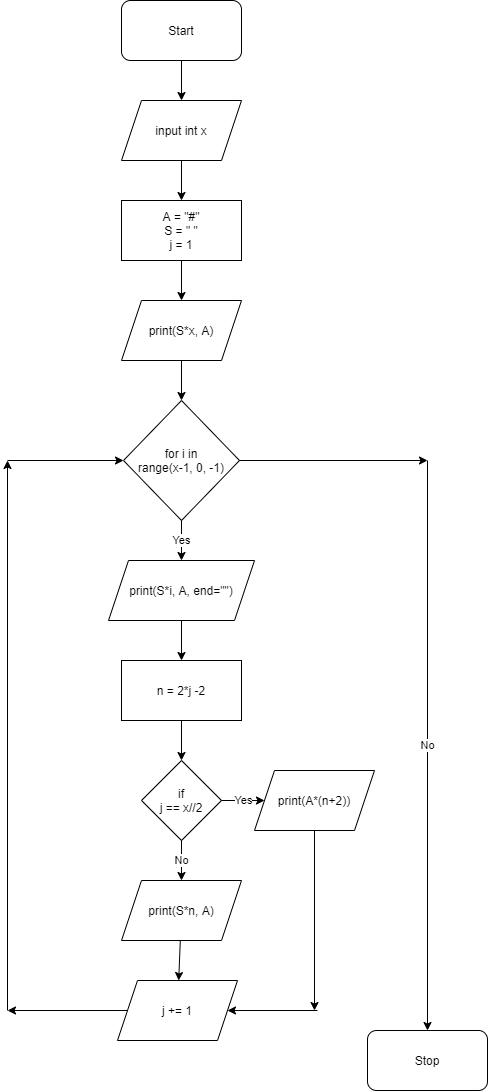

The diagram above was exported from draw.io. Its source (the exported page's mxGraphModel, read from the mxfile embedded in the PNG):
<mxGraphModel dx="1614" dy="782" grid="1" gridSize="10" guides="1" tooltips="1" connect="1" arrows="1" fold="1" page="1" pageScale="1" pageWidth="827" pageHeight="1169" math="0" shadow="0">
  <root>
    <mxCell id="0" />
    <mxCell id="1" parent="0" />
    <mxCell id="2" value="Start" style="rounded=1;whiteSpace=wrap;html=1;" vertex="1" parent="1">
      <mxGeometry x="354" y="40" width="120" height="60" as="geometry" />
    </mxCell>
    <mxCell id="3" value="input int x" style="shape=parallelogram;perimeter=parallelogramPerimeter;whiteSpace=wrap;html=1;fixedSize=1;" vertex="1" parent="1">
      <mxGeometry x="354" y="140" width="120" height="60" as="geometry" />
    </mxCell>
    <mxCell id="4" value="A = &quot;#&quot;&lt;br&gt;S = &quot; &quot;&lt;br&gt;j = 1" style="rounded=0;whiteSpace=wrap;html=1;" vertex="1" parent="1">
      <mxGeometry x="354" y="240" width="120" height="60" as="geometry" />
    </mxCell>
    <mxCell id="5" value="print(S*x, A)" style="shape=parallelogram;perimeter=parallelogramPerimeter;whiteSpace=wrap;html=1;fixedSize=1;" vertex="1" parent="1">
      <mxGeometry x="354" y="340" width="120" height="60" as="geometry" />
    </mxCell>
    <mxCell id="6" value="for i in&lt;br&gt;range(x-1, 0, -1)" style="rhombus;whiteSpace=wrap;html=1;" vertex="1" parent="1">
      <mxGeometry x="356" y="440" width="116" height="120" as="geometry" />
    </mxCell>
    <mxCell id="7" value="if&lt;br&gt;j == x//2" style="rhombus;whiteSpace=wrap;html=1;" vertex="1" parent="1">
      <mxGeometry x="374" y="800" width="80" height="80" as="geometry" />
    </mxCell>
    <mxCell id="8" value="print(S*i, A, end=&quot;&quot;)" style="shape=parallelogram;perimeter=parallelogramPerimeter;whiteSpace=wrap;html=1;fixedSize=1;" vertex="1" parent="1">
      <mxGeometry x="341" y="600" width="146" height="60" as="geometry" />
    </mxCell>
    <mxCell id="9" value="n = 2*j -2" style="rounded=0;whiteSpace=wrap;html=1;" vertex="1" parent="1">
      <mxGeometry x="354" y="700" width="120" height="60" as="geometry" />
    </mxCell>
    <mxCell id="10" value="print(A*(n+2))" style="shape=parallelogram;perimeter=parallelogramPerimeter;whiteSpace=wrap;html=1;fixedSize=1;" vertex="1" parent="1">
      <mxGeometry x="487" y="810" width="120" height="60" as="geometry" />
    </mxCell>
    <mxCell id="11" value="print(S*n, A)" style="shape=parallelogram;perimeter=parallelogramPerimeter;whiteSpace=wrap;html=1;fixedSize=1;" vertex="1" parent="1">
      <mxGeometry x="354" y="920" width="120" height="60" as="geometry" />
    </mxCell>
    <mxCell id="12" value="j += 1" style="shape=parallelogram;perimeter=parallelogramPerimeter;whiteSpace=wrap;html=1;fixedSize=1;" vertex="1" parent="1">
      <mxGeometry x="350" y="1020" width="120" height="60" as="geometry" />
    </mxCell>
    <mxCell id="13" value="Stop" style="rounded=1;whiteSpace=wrap;html=1;" vertex="1" parent="1">
      <mxGeometry x="600" y="1070" width="120" height="60" as="geometry" />
    </mxCell>
    <mxCell id="14" value="" style="endArrow=classic;html=1;" edge="1" parent="1" source="2" target="3">
      <mxGeometry width="50" height="50" relative="1" as="geometry">
        <mxPoint x="530" y="310" as="sourcePoint" />
        <mxPoint x="580" y="260" as="targetPoint" />
      </mxGeometry>
    </mxCell>
    <mxCell id="15" value="" style="endArrow=classic;html=1;" edge="1" parent="1" source="3" target="4">
      <mxGeometry width="50" height="50" relative="1" as="geometry">
        <mxPoint x="530" y="310" as="sourcePoint" />
        <mxPoint x="580" y="260" as="targetPoint" />
      </mxGeometry>
    </mxCell>
    <mxCell id="16" value="" style="endArrow=classic;html=1;" edge="1" parent="1" source="4" target="5">
      <mxGeometry width="50" height="50" relative="1" as="geometry">
        <mxPoint x="530" y="310" as="sourcePoint" />
        <mxPoint x="580" y="260" as="targetPoint" />
      </mxGeometry>
    </mxCell>
    <mxCell id="17" value="" style="endArrow=classic;html=1;" edge="1" parent="1" source="5" target="6">
      <mxGeometry width="50" height="50" relative="1" as="geometry">
        <mxPoint x="530" y="310" as="sourcePoint" />
        <mxPoint x="580" y="260" as="targetPoint" />
      </mxGeometry>
    </mxCell>
    <mxCell id="18" value="Yes" style="endArrow=classic;html=1;" edge="1" parent="1" source="6" target="8">
      <mxGeometry width="50" height="50" relative="1" as="geometry">
        <mxPoint x="530" y="710" as="sourcePoint" />
        <mxPoint x="580" y="660" as="targetPoint" />
      </mxGeometry>
    </mxCell>
    <mxCell id="19" value="" style="endArrow=classic;html=1;" edge="1" parent="1" source="8" target="9">
      <mxGeometry width="50" height="50" relative="1" as="geometry">
        <mxPoint x="530" y="710" as="sourcePoint" />
        <mxPoint x="580" y="660" as="targetPoint" />
      </mxGeometry>
    </mxCell>
    <mxCell id="20" value="" style="endArrow=classic;html=1;" edge="1" parent="1" source="9" target="7">
      <mxGeometry width="50" height="50" relative="1" as="geometry">
        <mxPoint x="530" y="710" as="sourcePoint" />
        <mxPoint x="580" y="660" as="targetPoint" />
      </mxGeometry>
    </mxCell>
    <mxCell id="21" value="Yes" style="endArrow=classic;html=1;" edge="1" parent="1" source="7" target="10">
      <mxGeometry width="50" height="50" relative="1" as="geometry">
        <mxPoint x="530" y="710" as="sourcePoint" />
        <mxPoint x="580" y="660" as="targetPoint" />
      </mxGeometry>
    </mxCell>
    <mxCell id="22" value="No" style="endArrow=classic;html=1;" edge="1" parent="1" source="7" target="11">
      <mxGeometry width="50" height="50" relative="1" as="geometry">
        <mxPoint x="530" y="710" as="sourcePoint" />
        <mxPoint x="580" y="660" as="targetPoint" />
      </mxGeometry>
    </mxCell>
    <mxCell id="23" value="" style="endArrow=classic;html=1;" edge="1" parent="1" source="11" target="12">
      <mxGeometry width="50" height="50" relative="1" as="geometry">
        <mxPoint x="530" y="1010" as="sourcePoint" />
        <mxPoint x="580" y="960" as="targetPoint" />
      </mxGeometry>
    </mxCell>
    <mxCell id="24" value="" style="endArrow=classic;html=1;" edge="1" parent="1" source="10">
      <mxGeometry width="50" height="50" relative="1" as="geometry">
        <mxPoint x="530" y="1010" as="sourcePoint" />
        <mxPoint x="547" y="1050" as="targetPoint" />
      </mxGeometry>
    </mxCell>
    <mxCell id="25" value="" style="endArrow=classic;html=1;" edge="1" parent="1" target="12">
      <mxGeometry width="50" height="50" relative="1" as="geometry">
        <mxPoint x="550" y="1050" as="sourcePoint" />
        <mxPoint x="580" y="960" as="targetPoint" />
      </mxGeometry>
    </mxCell>
    <mxCell id="26" value="" style="endArrow=classic;html=1;" edge="1" parent="1" source="6">
      <mxGeometry width="50" height="50" relative="1" as="geometry">
        <mxPoint x="530" y="810" as="sourcePoint" />
        <mxPoint x="660" y="500" as="targetPoint" />
      </mxGeometry>
    </mxCell>
    <mxCell id="27" value="No" style="endArrow=classic;html=1;" edge="1" parent="1" target="13">
      <mxGeometry width="50" height="50" relative="1" as="geometry">
        <mxPoint x="660" y="500" as="sourcePoint" />
        <mxPoint x="1030" y="760" as="targetPoint" />
      </mxGeometry>
    </mxCell>
    <mxCell id="28" value="" style="endArrow=classic;html=1;" edge="1" parent="1" source="12">
      <mxGeometry width="50" height="50" relative="1" as="geometry">
        <mxPoint x="530" y="870" as="sourcePoint" />
        <mxPoint x="240" y="1050" as="targetPoint" />
      </mxGeometry>
    </mxCell>
    <mxCell id="29" value="" style="endArrow=classic;html=1;" edge="1" parent="1">
      <mxGeometry width="50" height="50" relative="1" as="geometry">
        <mxPoint x="240" y="1050" as="sourcePoint" />
        <mxPoint x="240" y="500" as="targetPoint" />
      </mxGeometry>
    </mxCell>
    <mxCell id="30" value="" style="endArrow=classic;html=1;" edge="1" parent="1" target="6">
      <mxGeometry width="50" height="50" relative="1" as="geometry">
        <mxPoint x="240" y="500" as="sourcePoint" />
        <mxPoint x="580" y="820" as="targetPoint" />
      </mxGeometry>
    </mxCell>
  </root>
</mxGraphModel>